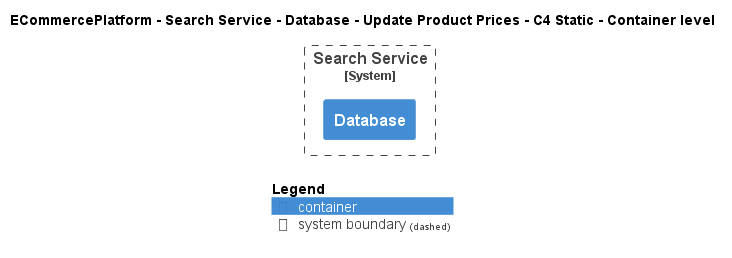

The diagram above was rendered by PlantUML. Its source (embedded in the PNG):
@startuml
!include ..\..\..\..\..\..\..\.c4s\C4_Container.puml

AddElementTag("c4interflow:lifecycle:new", $bgColor=green, $fontColor=#ffffff, $borderColor=green, $shadowing="False")
AddElementTag("c4interflow:lifecycle:changed", $bgColor=orange, $fontColor=#ffffff, $borderColor=orange, $shadowing="False")
AddElementTag("c4interflow:lifecycle:removed", $bgColor=red, $fontColor=#ffffff, $borderColor=red, $shadowing="False")

AddRelTag("c4interflow:lifecycle:new", $textColor=green, $lineColor=green)
AddRelTag("c4interflow:lifecycle:changed", $textColor=orange, $lineColor=orange)
AddRelTag("c4interflow:lifecycle:removed", $textColor=red, $lineColor=red)

SHOW_PERSON_PORTRAIT()
LAYOUT_TOP_DOWN()

skinparam linetype polyline

title ECommercePlatform - Search Service - Database - Update Product Prices - C4 Static - Container level


System_Boundary(ECommercePlatform.SoftwareSystems.SearchService, "Search Service") {
    Container(ECommercePlatform.SoftwareSystems.SearchService.Containers.Database, "Database", "", "")
}



SHOW_LEGEND()
@enduml